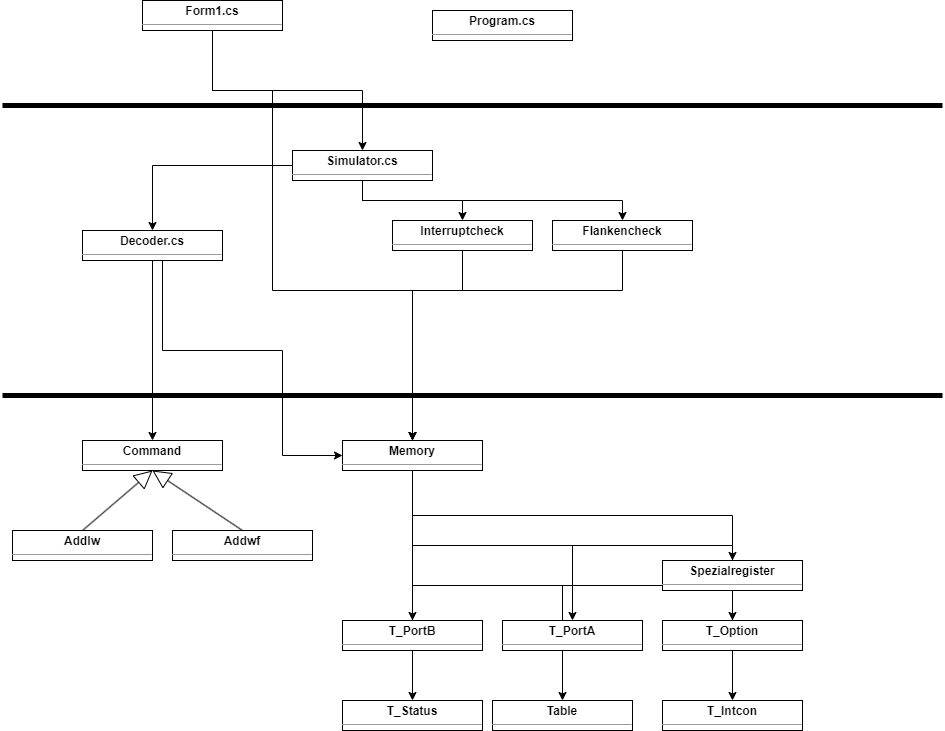

The diagram above was exported from draw.io. Its source (the exported page's mxGraphModel, read from the mxfile embedded in the PNG):
<mxGraphModel dx="2489" dy="737" grid="1" gridSize="10" guides="1" tooltips="1" connect="1" arrows="1" fold="1" page="1" pageScale="1" pageWidth="827" pageHeight="1169" math="0" shadow="0">
  <root>
    <mxCell id="WIyWlLk6GJQsqaUBKTNV-0" />
    <mxCell id="WIyWlLk6GJQsqaUBKTNV-1" parent="WIyWlLk6GJQsqaUBKTNV-0" />
    <mxCell id="MwyvXtN23j-8Wlfq2wbe-33" style="edgeStyle=orthogonalEdgeStyle;rounded=0;orthogonalLoop=1;jettySize=auto;html=1;exitX=0.5;exitY=1;exitDx=0;exitDy=0;" edge="1" parent="WIyWlLk6GJQsqaUBKTNV-1" source="MwyvXtN23j-8Wlfq2wbe-0" target="MwyvXtN23j-8Wlfq2wbe-3">
      <mxGeometry relative="1" as="geometry" />
    </mxCell>
    <mxCell id="MwyvXtN23j-8Wlfq2wbe-34" style="edgeStyle=orthogonalEdgeStyle;rounded=0;orthogonalLoop=1;jettySize=auto;html=1;exitX=0.5;exitY=1;exitDx=0;exitDy=0;entryX=0.5;entryY=0;entryDx=0;entryDy=0;" edge="1" parent="WIyWlLk6GJQsqaUBKTNV-1" source="MwyvXtN23j-8Wlfq2wbe-0" target="MwyvXtN23j-8Wlfq2wbe-6">
      <mxGeometry relative="1" as="geometry">
        <Array as="points">
          <mxPoint x="190" y="130" />
          <mxPoint x="250" y="130" />
          <mxPoint x="250" y="330" />
          <mxPoint x="390" y="330" />
        </Array>
      </mxGeometry>
    </mxCell>
    <mxCell id="MwyvXtN23j-8Wlfq2wbe-0" value="&lt;p style=&quot;margin:0px;margin-top:4px;text-align:center;&quot;&gt;&lt;b&gt;Form1.cs&lt;/b&gt;&lt;/p&gt;&lt;hr size=&quot;1&quot;&gt;&lt;div style=&quot;height:2px;&quot;&gt;&lt;/div&gt;" style="verticalAlign=top;align=left;overflow=fill;fontSize=12;fontFamily=Helvetica;html=1;" vertex="1" parent="WIyWlLk6GJQsqaUBKTNV-1">
      <mxGeometry x="120" y="40" width="140" height="30" as="geometry" />
    </mxCell>
    <mxCell id="MwyvXtN23j-8Wlfq2wbe-1" value="&lt;p style=&quot;margin:0px;margin-top:4px;text-align:center;&quot;&gt;&lt;b&gt;Program.cs&lt;/b&gt;&lt;/p&gt;&lt;hr size=&quot;1&quot;&gt;&lt;div style=&quot;height:2px;&quot;&gt;&lt;/div&gt;" style="verticalAlign=top;align=left;overflow=fill;fontSize=12;fontFamily=Helvetica;html=1;" vertex="1" parent="WIyWlLk6GJQsqaUBKTNV-1">
      <mxGeometry x="410" y="50" width="140" height="30" as="geometry" />
    </mxCell>
    <mxCell id="MwyvXtN23j-8Wlfq2wbe-41" style="edgeStyle=orthogonalEdgeStyle;rounded=0;orthogonalLoop=1;jettySize=auto;html=1;exitX=0.5;exitY=1;exitDx=0;exitDy=0;entryX=0.5;entryY=0;entryDx=0;entryDy=0;" edge="1" parent="WIyWlLk6GJQsqaUBKTNV-1" source="MwyvXtN23j-8Wlfq2wbe-2" target="MwyvXtN23j-8Wlfq2wbe-9">
      <mxGeometry relative="1" as="geometry" />
    </mxCell>
    <mxCell id="MwyvXtN23j-8Wlfq2wbe-46" style="edgeStyle=orthogonalEdgeStyle;rounded=0;orthogonalLoop=1;jettySize=auto;html=1;exitX=0.5;exitY=1;exitDx=0;exitDy=0;entryX=0;entryY=0.5;entryDx=0;entryDy=0;" edge="1" parent="WIyWlLk6GJQsqaUBKTNV-1" source="MwyvXtN23j-8Wlfq2wbe-2" target="MwyvXtN23j-8Wlfq2wbe-6">
      <mxGeometry relative="1" as="geometry">
        <Array as="points">
          <mxPoint x="140" y="390" />
          <mxPoint x="260" y="390" />
          <mxPoint x="260" y="495" />
        </Array>
      </mxGeometry>
    </mxCell>
    <mxCell id="MwyvXtN23j-8Wlfq2wbe-2" value="&lt;p style=&quot;margin:0px;margin-top:4px;text-align:center;&quot;&gt;&lt;b&gt;Decoder.cs&lt;/b&gt;&lt;/p&gt;&lt;hr size=&quot;1&quot;&gt;&lt;div style=&quot;height:2px;&quot;&gt;&lt;/div&gt;" style="verticalAlign=top;align=left;overflow=fill;fontSize=12;fontFamily=Helvetica;html=1;" vertex="1" parent="WIyWlLk6GJQsqaUBKTNV-1">
      <mxGeometry x="60" y="270" width="140" height="30" as="geometry" />
    </mxCell>
    <mxCell id="MwyvXtN23j-8Wlfq2wbe-35" style="edgeStyle=orthogonalEdgeStyle;rounded=0;orthogonalLoop=1;jettySize=auto;html=1;exitX=0;exitY=0.5;exitDx=0;exitDy=0;entryX=0.5;entryY=0;entryDx=0;entryDy=0;" edge="1" parent="WIyWlLk6GJQsqaUBKTNV-1" source="MwyvXtN23j-8Wlfq2wbe-3" target="MwyvXtN23j-8Wlfq2wbe-2">
      <mxGeometry relative="1" as="geometry" />
    </mxCell>
    <mxCell id="MwyvXtN23j-8Wlfq2wbe-42" style="edgeStyle=orthogonalEdgeStyle;rounded=0;orthogonalLoop=1;jettySize=auto;html=1;exitX=0.5;exitY=1;exitDx=0;exitDy=0;entryX=0.5;entryY=0;entryDx=0;entryDy=0;" edge="1" parent="WIyWlLk6GJQsqaUBKTNV-1" source="MwyvXtN23j-8Wlfq2wbe-3" target="MwyvXtN23j-8Wlfq2wbe-5">
      <mxGeometry relative="1" as="geometry" />
    </mxCell>
    <mxCell id="MwyvXtN23j-8Wlfq2wbe-43" style="edgeStyle=orthogonalEdgeStyle;rounded=0;orthogonalLoop=1;jettySize=auto;html=1;exitX=0.5;exitY=1;exitDx=0;exitDy=0;entryX=0.5;entryY=0;entryDx=0;entryDy=0;" edge="1" parent="WIyWlLk6GJQsqaUBKTNV-1" source="MwyvXtN23j-8Wlfq2wbe-3" target="MwyvXtN23j-8Wlfq2wbe-4">
      <mxGeometry relative="1" as="geometry" />
    </mxCell>
    <mxCell id="MwyvXtN23j-8Wlfq2wbe-3" value="&lt;p style=&quot;margin:0px;margin-top:4px;text-align:center;&quot;&gt;&lt;b&gt;Simulator.cs&lt;/b&gt;&lt;/p&gt;&lt;hr size=&quot;1&quot;&gt;&lt;div style=&quot;height:2px;&quot;&gt;&lt;/div&gt;" style="verticalAlign=top;align=left;overflow=fill;fontSize=12;fontFamily=Helvetica;html=1;" vertex="1" parent="WIyWlLk6GJQsqaUBKTNV-1">
      <mxGeometry x="270" y="190" width="140" height="30" as="geometry" />
    </mxCell>
    <mxCell id="MwyvXtN23j-8Wlfq2wbe-45" style="edgeStyle=orthogonalEdgeStyle;rounded=0;orthogonalLoop=1;jettySize=auto;html=1;exitX=0.5;exitY=1;exitDx=0;exitDy=0;entryX=0.5;entryY=0;entryDx=0;entryDy=0;" edge="1" parent="WIyWlLk6GJQsqaUBKTNV-1" source="MwyvXtN23j-8Wlfq2wbe-4" target="MwyvXtN23j-8Wlfq2wbe-6">
      <mxGeometry relative="1" as="geometry">
        <Array as="points">
          <mxPoint x="600" y="330" />
          <mxPoint x="390" y="330" />
        </Array>
      </mxGeometry>
    </mxCell>
    <mxCell id="MwyvXtN23j-8Wlfq2wbe-4" value="&lt;p style=&quot;margin:0px;margin-top:4px;text-align:center;&quot;&gt;&lt;b&gt;Flankencheck&lt;/b&gt;&lt;/p&gt;&lt;hr size=&quot;1&quot;&gt;&lt;div style=&quot;height:2px;&quot;&gt;&lt;/div&gt;" style="verticalAlign=top;align=left;overflow=fill;fontSize=12;fontFamily=Helvetica;html=1;" vertex="1" parent="WIyWlLk6GJQsqaUBKTNV-1">
      <mxGeometry x="530" y="260" width="140" height="30" as="geometry" />
    </mxCell>
    <mxCell id="MwyvXtN23j-8Wlfq2wbe-44" style="edgeStyle=orthogonalEdgeStyle;rounded=0;orthogonalLoop=1;jettySize=auto;html=1;exitX=0.5;exitY=1;exitDx=0;exitDy=0;" edge="1" parent="WIyWlLk6GJQsqaUBKTNV-1" source="MwyvXtN23j-8Wlfq2wbe-5" target="MwyvXtN23j-8Wlfq2wbe-6">
      <mxGeometry relative="1" as="geometry">
        <Array as="points">
          <mxPoint x="440" y="330" />
          <mxPoint x="390" y="330" />
        </Array>
      </mxGeometry>
    </mxCell>
    <mxCell id="MwyvXtN23j-8Wlfq2wbe-5" value="&lt;p style=&quot;margin:0px;margin-top:4px;text-align:center;&quot;&gt;&lt;b&gt;Interruptcheck&lt;/b&gt;&lt;/p&gt;&lt;hr size=&quot;1&quot;&gt;&lt;div style=&quot;height:2px;&quot;&gt;&lt;/div&gt;" style="verticalAlign=top;align=left;overflow=fill;fontSize=12;fontFamily=Helvetica;html=1;" vertex="1" parent="WIyWlLk6GJQsqaUBKTNV-1">
      <mxGeometry x="370" y="260" width="140" height="30" as="geometry" />
    </mxCell>
    <mxCell id="MwyvXtN23j-8Wlfq2wbe-20" style="edgeStyle=orthogonalEdgeStyle;rounded=0;orthogonalLoop=1;jettySize=auto;html=1;exitX=0.5;exitY=1;exitDx=0;exitDy=0;entryX=0.5;entryY=0;entryDx=0;entryDy=0;" edge="1" parent="WIyWlLk6GJQsqaUBKTNV-1" source="MwyvXtN23j-8Wlfq2wbe-6" target="MwyvXtN23j-8Wlfq2wbe-17">
      <mxGeometry relative="1" as="geometry" />
    </mxCell>
    <mxCell id="MwyvXtN23j-8Wlfq2wbe-21" style="edgeStyle=orthogonalEdgeStyle;rounded=0;orthogonalLoop=1;jettySize=auto;html=1;exitX=0.5;exitY=1;exitDx=0;exitDy=0;" edge="1" parent="WIyWlLk6GJQsqaUBKTNV-1" source="MwyvXtN23j-8Wlfq2wbe-6" target="MwyvXtN23j-8Wlfq2wbe-18">
      <mxGeometry relative="1" as="geometry" />
    </mxCell>
    <mxCell id="MwyvXtN23j-8Wlfq2wbe-22" style="edgeStyle=orthogonalEdgeStyle;rounded=0;orthogonalLoop=1;jettySize=auto;html=1;exitX=0.5;exitY=1;exitDx=0;exitDy=0;entryX=0.5;entryY=0;entryDx=0;entryDy=0;" edge="1" parent="WIyWlLk6GJQsqaUBKTNV-1" source="MwyvXtN23j-8Wlfq2wbe-6" target="MwyvXtN23j-8Wlfq2wbe-16">
      <mxGeometry relative="1" as="geometry" />
    </mxCell>
    <mxCell id="MwyvXtN23j-8Wlfq2wbe-23" style="edgeStyle=orthogonalEdgeStyle;rounded=0;orthogonalLoop=1;jettySize=auto;html=1;exitX=0.5;exitY=1;exitDx=0;exitDy=0;entryX=0.5;entryY=0;entryDx=0;entryDy=0;" edge="1" parent="WIyWlLk6GJQsqaUBKTNV-1" source="MwyvXtN23j-8Wlfq2wbe-6" target="MwyvXtN23j-8Wlfq2wbe-19">
      <mxGeometry relative="1" as="geometry" />
    </mxCell>
    <mxCell id="MwyvXtN23j-8Wlfq2wbe-24" style="edgeStyle=orthogonalEdgeStyle;rounded=0;orthogonalLoop=1;jettySize=auto;html=1;exitX=0.5;exitY=1;exitDx=0;exitDy=0;" edge="1" parent="WIyWlLk6GJQsqaUBKTNV-1" source="MwyvXtN23j-8Wlfq2wbe-6" target="MwyvXtN23j-8Wlfq2wbe-14">
      <mxGeometry relative="1" as="geometry" />
    </mxCell>
    <mxCell id="MwyvXtN23j-8Wlfq2wbe-25" style="edgeStyle=orthogonalEdgeStyle;rounded=0;orthogonalLoop=1;jettySize=auto;html=1;exitX=0.5;exitY=1;exitDx=0;exitDy=0;" edge="1" parent="WIyWlLk6GJQsqaUBKTNV-1" source="MwyvXtN23j-8Wlfq2wbe-6" target="MwyvXtN23j-8Wlfq2wbe-12">
      <mxGeometry relative="1" as="geometry" />
    </mxCell>
    <mxCell id="MwyvXtN23j-8Wlfq2wbe-26" style="edgeStyle=orthogonalEdgeStyle;rounded=0;orthogonalLoop=1;jettySize=auto;html=1;exitX=0.5;exitY=1;exitDx=0;exitDy=0;entryX=0.5;entryY=0;entryDx=0;entryDy=0;" edge="1" parent="WIyWlLk6GJQsqaUBKTNV-1" source="MwyvXtN23j-8Wlfq2wbe-6" target="MwyvXtN23j-8Wlfq2wbe-13">
      <mxGeometry relative="1" as="geometry" />
    </mxCell>
    <mxCell id="MwyvXtN23j-8Wlfq2wbe-6" value="&lt;p style=&quot;margin:0px;margin-top:4px;text-align:center;&quot;&gt;&lt;b&gt;Memory&lt;/b&gt;&lt;/p&gt;&lt;hr size=&quot;1&quot;&gt;&lt;div style=&quot;height:2px;&quot;&gt;&lt;/div&gt;" style="verticalAlign=top;align=left;overflow=fill;fontSize=12;fontFamily=Helvetica;html=1;" vertex="1" parent="WIyWlLk6GJQsqaUBKTNV-1">
      <mxGeometry x="320" y="480" width="140" height="30" as="geometry" />
    </mxCell>
    <mxCell id="MwyvXtN23j-8Wlfq2wbe-9" value="&lt;p style=&quot;margin:0px;margin-top:4px;text-align:center;&quot;&gt;&lt;b&gt;Command&lt;/b&gt;&lt;/p&gt;&lt;hr size=&quot;1&quot;&gt;&lt;div style=&quot;height:2px;&quot;&gt;&lt;/div&gt;" style="verticalAlign=top;align=left;overflow=fill;fontSize=12;fontFamily=Helvetica;html=1;" vertex="1" parent="WIyWlLk6GJQsqaUBKTNV-1">
      <mxGeometry x="60" y="480" width="140" height="30" as="geometry" />
    </mxCell>
    <mxCell id="MwyvXtN23j-8Wlfq2wbe-10" value="&lt;p style=&quot;margin:0px;margin-top:4px;text-align:center;&quot;&gt;&lt;b&gt;Addlw&lt;/b&gt;&lt;/p&gt;&lt;hr size=&quot;1&quot;&gt;&lt;div style=&quot;height:2px;&quot;&gt;&lt;/div&gt;" style="verticalAlign=top;align=left;overflow=fill;fontSize=12;fontFamily=Helvetica;html=1;" vertex="1" parent="WIyWlLk6GJQsqaUBKTNV-1">
      <mxGeometry x="-10" y="570" width="140" height="30" as="geometry" />
    </mxCell>
    <mxCell id="MwyvXtN23j-8Wlfq2wbe-11" value="&lt;p style=&quot;margin:0px;margin-top:4px;text-align:center;&quot;&gt;&lt;b&gt;Addwf&lt;/b&gt;&lt;/p&gt;&lt;hr size=&quot;1&quot;&gt;&lt;div style=&quot;height:2px;&quot;&gt;&lt;/div&gt;" style="verticalAlign=top;align=left;overflow=fill;fontSize=12;fontFamily=Helvetica;html=1;" vertex="1" parent="WIyWlLk6GJQsqaUBKTNV-1">
      <mxGeometry x="150" y="570" width="140" height="30" as="geometry" />
    </mxCell>
    <mxCell id="MwyvXtN23j-8Wlfq2wbe-12" value="&lt;p style=&quot;margin:0px;margin-top:4px;text-align:center;&quot;&gt;&lt;b&gt;T_Option&lt;/b&gt;&lt;/p&gt;&lt;hr size=&quot;1&quot;&gt;&lt;div style=&quot;height:2px;&quot;&gt;&lt;/div&gt;" style="verticalAlign=top;align=left;overflow=fill;fontSize=12;fontFamily=Helvetica;html=1;" vertex="1" parent="WIyWlLk6GJQsqaUBKTNV-1">
      <mxGeometry x="640" y="660" width="140" height="30" as="geometry" />
    </mxCell>
    <mxCell id="MwyvXtN23j-8Wlfq2wbe-13" value="&lt;p style=&quot;margin:0px;margin-top:4px;text-align:center;&quot;&gt;&lt;b&gt;T_Intcon&lt;/b&gt;&lt;/p&gt;&lt;hr size=&quot;1&quot;&gt;&lt;div style=&quot;height:2px;&quot;&gt;&lt;/div&gt;" style="verticalAlign=top;align=left;overflow=fill;fontSize=12;fontFamily=Helvetica;html=1;" vertex="1" parent="WIyWlLk6GJQsqaUBKTNV-1">
      <mxGeometry x="640" y="740" width="140" height="30" as="geometry" />
    </mxCell>
    <mxCell id="MwyvXtN23j-8Wlfq2wbe-14" value="&lt;p style=&quot;margin:0px;margin-top:4px;text-align:center;&quot;&gt;&lt;b&gt;Spezialregister&lt;/b&gt;&lt;/p&gt;&lt;hr size=&quot;1&quot;&gt;&lt;div style=&quot;height:2px;&quot;&gt;&lt;/div&gt;" style="verticalAlign=top;align=left;overflow=fill;fontSize=12;fontFamily=Helvetica;html=1;" vertex="1" parent="WIyWlLk6GJQsqaUBKTNV-1">
      <mxGeometry x="640" y="600" width="140" height="30" as="geometry" />
    </mxCell>
    <mxCell id="MwyvXtN23j-8Wlfq2wbe-16" value="&lt;p style=&quot;margin:0px;margin-top:4px;text-align:center;&quot;&gt;&lt;b&gt;T_PortA&lt;/b&gt;&lt;/p&gt;&lt;hr size=&quot;1&quot;&gt;&lt;div style=&quot;height:2px;&quot;&gt;&lt;/div&gt;" style="verticalAlign=top;align=left;overflow=fill;fontSize=12;fontFamily=Helvetica;html=1;" vertex="1" parent="WIyWlLk6GJQsqaUBKTNV-1">
      <mxGeometry x="480" y="660" width="140" height="30" as="geometry" />
    </mxCell>
    <mxCell id="MwyvXtN23j-8Wlfq2wbe-17" value="&lt;p style=&quot;margin:0px;margin-top:4px;text-align:center;&quot;&gt;&lt;b&gt;T_PortB&lt;/b&gt;&lt;/p&gt;&lt;hr size=&quot;1&quot;&gt;&lt;div style=&quot;height:2px;&quot;&gt;&lt;/div&gt;" style="verticalAlign=top;align=left;overflow=fill;fontSize=12;fontFamily=Helvetica;html=1;" vertex="1" parent="WIyWlLk6GJQsqaUBKTNV-1">
      <mxGeometry x="320" y="660" width="140" height="30" as="geometry" />
    </mxCell>
    <mxCell id="MwyvXtN23j-8Wlfq2wbe-18" value="&lt;p style=&quot;margin:0px;margin-top:4px;text-align:center;&quot;&gt;&lt;b&gt;T_Status&lt;/b&gt;&lt;/p&gt;&lt;hr size=&quot;1&quot;&gt;&lt;div style=&quot;height:2px;&quot;&gt;&lt;/div&gt;" style="verticalAlign=top;align=left;overflow=fill;fontSize=12;fontFamily=Helvetica;html=1;" vertex="1" parent="WIyWlLk6GJQsqaUBKTNV-1">
      <mxGeometry x="320" y="740" width="140" height="30" as="geometry" />
    </mxCell>
    <mxCell id="MwyvXtN23j-8Wlfq2wbe-19" value="&lt;p style=&quot;margin:0px;margin-top:4px;text-align:center;&quot;&gt;&lt;b&gt;Table&lt;/b&gt;&lt;/p&gt;&lt;hr size=&quot;1&quot;&gt;&lt;div style=&quot;height:2px;&quot;&gt;&lt;/div&gt;" style="verticalAlign=top;align=left;overflow=fill;fontSize=12;fontFamily=Helvetica;html=1;" vertex="1" parent="WIyWlLk6GJQsqaUBKTNV-1">
      <mxGeometry x="470" y="740" width="140" height="30" as="geometry" />
    </mxCell>
    <mxCell id="MwyvXtN23j-8Wlfq2wbe-31" value="" style="line;strokeWidth=5;fillColor=none;align=left;verticalAlign=middle;spacingTop=-1;spacingLeft=3;spacingRight=3;rotatable=0;labelPosition=right;points=[];portConstraint=eastwest;strokeColor=inherit;" vertex="1" parent="WIyWlLk6GJQsqaUBKTNV-1">
      <mxGeometry x="-20" y="140" width="940" height="10" as="geometry" />
    </mxCell>
    <mxCell id="MwyvXtN23j-8Wlfq2wbe-37" value="" style="endArrow=block;endSize=16;endFill=0;html=1;rounded=0;exitX=0.5;exitY=0;exitDx=0;exitDy=0;entryX=0.5;entryY=1;entryDx=0;entryDy=0;" edge="1" parent="WIyWlLk6GJQsqaUBKTNV-1" source="MwyvXtN23j-8Wlfq2wbe-10" target="MwyvXtN23j-8Wlfq2wbe-9">
      <mxGeometry x="-0.4353" y="30" width="160" relative="1" as="geometry">
        <mxPoint x="-230" y="510" as="sourcePoint" />
        <mxPoint x="-70" y="510" as="targetPoint" />
        <mxPoint as="offset" />
      </mxGeometry>
    </mxCell>
    <mxCell id="MwyvXtN23j-8Wlfq2wbe-39" value="" style="endArrow=block;endSize=16;endFill=0;html=1;rounded=0;exitX=0.5;exitY=0;exitDx=0;exitDy=0;" edge="1" parent="WIyWlLk6GJQsqaUBKTNV-1" source="MwyvXtN23j-8Wlfq2wbe-11">
      <mxGeometry y="70" width="160" relative="1" as="geometry">
        <mxPoint x="-220" y="510" as="sourcePoint" />
        <mxPoint x="130" y="510" as="targetPoint" />
        <mxPoint as="offset" />
      </mxGeometry>
    </mxCell>
    <mxCell id="MwyvXtN23j-8Wlfq2wbe-47" value="" style="line;strokeWidth=5;fillColor=none;align=left;verticalAlign=middle;spacingTop=-1;spacingLeft=3;spacingRight=3;rotatable=0;labelPosition=right;points=[];portConstraint=eastwest;strokeColor=inherit;" vertex="1" parent="WIyWlLk6GJQsqaUBKTNV-1">
      <mxGeometry x="-20" y="430" width="940" height="10" as="geometry" />
    </mxCell>
  </root>
</mxGraphModel>